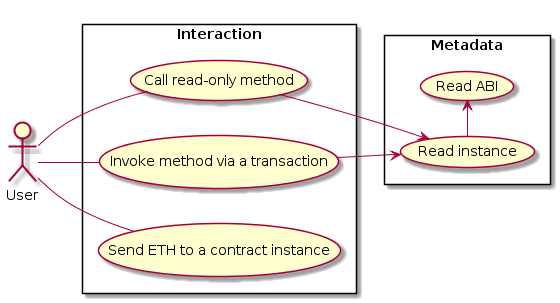

The diagram above was rendered by PlantUML. Its source (embedded in the PNG):
@startuml
left to right direction

:User: as :User:

rectangle Metadata {
  (Read ABI) as (ReadABI)
  (Read instance) as (ReadInstance)
  (ReadInstance) -> ReadABI
}

rectangle Interaction {
  (Call read-only method) as (Call)
  (Invoke method via a transaction) as (SendTransaction)
  (Send ETH to a contract instance) as (Send)

  Call --> ReadInstance
  SendTransaction --> ReadInstance
}

User -- Call
User -- SendTransaction
User -- Send

@enduml